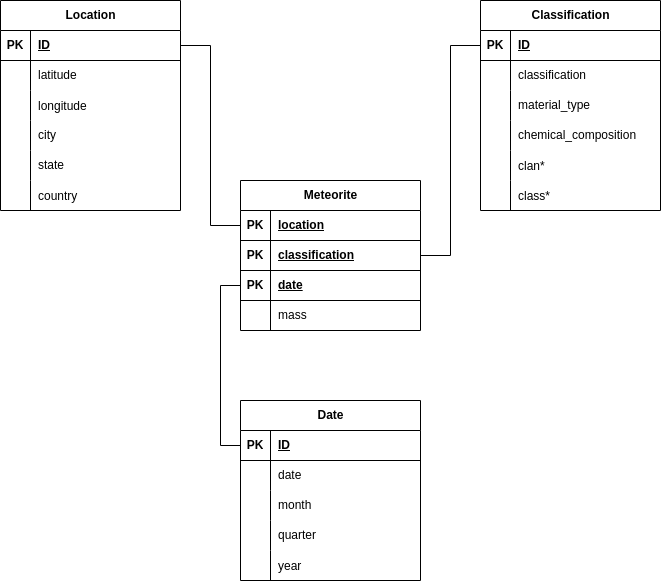

The diagram above was exported from draw.io. Its source (the exported page's mxGraphModel, read from the mxfile embedded in the PNG):
<mxGraphModel dx="1368" dy="754" grid="1" gridSize="10" guides="1" tooltips="1" connect="1" arrows="1" fold="1" page="1" pageScale="1" pageWidth="850" pageHeight="1100" math="0" shadow="0" extFonts="Permanent Marker^https://fonts.googleapis.com/css?family=Permanent+Marker">
  <root>
    <mxCell id="0" />
    <mxCell id="1" parent="0" />
    <mxCell id="aT9XPcLbRXE58HCUcv48-19" value="Meteorite" style="shape=table;startSize=30;container=1;collapsible=1;childLayout=tableLayout;fixedRows=1;rowLines=0;fontStyle=1;align=center;resizeLast=1;html=1;" parent="1" vertex="1">
      <mxGeometry x="320" y="380" width="180" height="150" as="geometry" />
    </mxCell>
    <mxCell id="aT9XPcLbRXE58HCUcv48-38" value="" style="shape=tableRow;horizontal=0;startSize=0;swimlaneHead=0;swimlaneBody=0;fillColor=none;collapsible=0;dropTarget=0;points=[[0,0.5],[1,0.5]];portConstraint=eastwest;top=0;left=0;right=0;bottom=1;" parent="aT9XPcLbRXE58HCUcv48-19" vertex="1">
      <mxGeometry y="30" width="180" height="30" as="geometry" />
    </mxCell>
    <mxCell id="aT9XPcLbRXE58HCUcv48-39" value="PK" style="shape=partialRectangle;connectable=0;fillColor=none;top=0;left=0;bottom=0;right=0;fontStyle=1;overflow=hidden;whiteSpace=wrap;html=1;" parent="aT9XPcLbRXE58HCUcv48-38" vertex="1">
      <mxGeometry width="30" height="30" as="geometry">
        <mxRectangle width="30" height="30" as="alternateBounds" />
      </mxGeometry>
    </mxCell>
    <mxCell id="aT9XPcLbRXE58HCUcv48-40" value="location" style="shape=partialRectangle;connectable=0;fillColor=none;top=0;left=0;bottom=0;right=0;align=left;spacingLeft=6;fontStyle=5;overflow=hidden;whiteSpace=wrap;html=1;" parent="aT9XPcLbRXE58HCUcv48-38" vertex="1">
      <mxGeometry x="30" width="150" height="30" as="geometry">
        <mxRectangle width="150" height="30" as="alternateBounds" />
      </mxGeometry>
    </mxCell>
    <mxCell id="aT9XPcLbRXE58HCUcv48-32" value="" style="shape=tableRow;horizontal=0;startSize=0;swimlaneHead=0;swimlaneBody=0;fillColor=none;collapsible=0;dropTarget=0;points=[[0,0.5],[1,0.5]];portConstraint=eastwest;top=0;left=0;right=0;bottom=1;" parent="aT9XPcLbRXE58HCUcv48-19" vertex="1">
      <mxGeometry y="60" width="180" height="30" as="geometry" />
    </mxCell>
    <mxCell id="aT9XPcLbRXE58HCUcv48-33" value="PK" style="shape=partialRectangle;connectable=0;fillColor=none;top=0;left=0;bottom=0;right=0;fontStyle=1;overflow=hidden;whiteSpace=wrap;html=1;" parent="aT9XPcLbRXE58HCUcv48-32" vertex="1">
      <mxGeometry width="30" height="30" as="geometry">
        <mxRectangle width="30" height="30" as="alternateBounds" />
      </mxGeometry>
    </mxCell>
    <mxCell id="aT9XPcLbRXE58HCUcv48-34" value="classification" style="shape=partialRectangle;connectable=0;fillColor=none;top=0;left=0;bottom=0;right=0;align=left;spacingLeft=6;fontStyle=5;overflow=hidden;whiteSpace=wrap;html=1;" parent="aT9XPcLbRXE58HCUcv48-32" vertex="1">
      <mxGeometry x="30" width="150" height="30" as="geometry">
        <mxRectangle width="150" height="30" as="alternateBounds" />
      </mxGeometry>
    </mxCell>
    <mxCell id="aT9XPcLbRXE58HCUcv48-118" value="" style="shape=tableRow;horizontal=0;startSize=0;swimlaneHead=0;swimlaneBody=0;fillColor=none;collapsible=0;dropTarget=0;points=[[0,0.5],[1,0.5]];portConstraint=eastwest;top=0;left=0;right=0;bottom=1;" parent="aT9XPcLbRXE58HCUcv48-19" vertex="1">
      <mxGeometry y="90" width="180" height="30" as="geometry" />
    </mxCell>
    <mxCell id="aT9XPcLbRXE58HCUcv48-119" value="PK" style="shape=partialRectangle;connectable=0;fillColor=none;top=0;left=0;bottom=0;right=0;fontStyle=1;overflow=hidden;whiteSpace=wrap;html=1;" parent="aT9XPcLbRXE58HCUcv48-118" vertex="1">
      <mxGeometry width="30" height="30" as="geometry">
        <mxRectangle width="30" height="30" as="alternateBounds" />
      </mxGeometry>
    </mxCell>
    <mxCell id="aT9XPcLbRXE58HCUcv48-120" value="date" style="shape=partialRectangle;connectable=0;fillColor=none;top=0;left=0;bottom=0;right=0;align=left;spacingLeft=6;fontStyle=5;overflow=hidden;whiteSpace=wrap;html=1;" parent="aT9XPcLbRXE58HCUcv48-118" vertex="1">
      <mxGeometry x="30" width="150" height="30" as="geometry">
        <mxRectangle width="150" height="30" as="alternateBounds" />
      </mxGeometry>
    </mxCell>
    <mxCell id="aT9XPcLbRXE58HCUcv48-23" value="" style="shape=tableRow;horizontal=0;startSize=0;swimlaneHead=0;swimlaneBody=0;fillColor=none;collapsible=0;dropTarget=0;points=[[0,0.5],[1,0.5]];portConstraint=eastwest;top=0;left=0;right=0;bottom=0;" parent="aT9XPcLbRXE58HCUcv48-19" vertex="1">
      <mxGeometry y="120" width="180" height="30" as="geometry" />
    </mxCell>
    <mxCell id="aT9XPcLbRXE58HCUcv48-24" value="" style="shape=partialRectangle;connectable=0;fillColor=none;top=0;left=0;bottom=0;right=0;editable=1;overflow=hidden;whiteSpace=wrap;html=1;" parent="aT9XPcLbRXE58HCUcv48-23" vertex="1">
      <mxGeometry width="30" height="30" as="geometry">
        <mxRectangle width="30" height="30" as="alternateBounds" />
      </mxGeometry>
    </mxCell>
    <mxCell id="aT9XPcLbRXE58HCUcv48-25" value="mass" style="shape=partialRectangle;connectable=0;fillColor=none;top=0;left=0;bottom=0;right=0;align=left;spacingLeft=6;overflow=hidden;whiteSpace=wrap;html=1;" parent="aT9XPcLbRXE58HCUcv48-23" vertex="1">
      <mxGeometry x="30" width="150" height="30" as="geometry">
        <mxRectangle width="150" height="30" as="alternateBounds" />
      </mxGeometry>
    </mxCell>
    <mxCell id="aT9XPcLbRXE58HCUcv48-41" value="Location" style="shape=table;startSize=30;container=1;collapsible=1;childLayout=tableLayout;fixedRows=1;rowLines=0;fontStyle=1;align=center;resizeLast=1;html=1;" parent="1" vertex="1">
      <mxGeometry x="80" y="200" width="180" height="210" as="geometry" />
    </mxCell>
    <mxCell id="aT9XPcLbRXE58HCUcv48-42" value="" style="shape=tableRow;horizontal=0;startSize=0;swimlaneHead=0;swimlaneBody=0;fillColor=none;collapsible=0;dropTarget=0;points=[[0,0.5],[1,0.5]];portConstraint=eastwest;top=0;left=0;right=0;bottom=1;" parent="aT9XPcLbRXE58HCUcv48-41" vertex="1">
      <mxGeometry y="30" width="180" height="30" as="geometry" />
    </mxCell>
    <mxCell id="aT9XPcLbRXE58HCUcv48-43" value="PK" style="shape=partialRectangle;connectable=0;fillColor=none;top=0;left=0;bottom=0;right=0;fontStyle=1;overflow=hidden;whiteSpace=wrap;html=1;" parent="aT9XPcLbRXE58HCUcv48-42" vertex="1">
      <mxGeometry width="30" height="30" as="geometry">
        <mxRectangle width="30" height="30" as="alternateBounds" />
      </mxGeometry>
    </mxCell>
    <mxCell id="aT9XPcLbRXE58HCUcv48-44" value="ID" style="shape=partialRectangle;connectable=0;fillColor=none;top=0;left=0;bottom=0;right=0;align=left;spacingLeft=6;fontStyle=5;overflow=hidden;whiteSpace=wrap;html=1;" parent="aT9XPcLbRXE58HCUcv48-42" vertex="1">
      <mxGeometry x="30" width="150" height="30" as="geometry">
        <mxRectangle width="150" height="30" as="alternateBounds" />
      </mxGeometry>
    </mxCell>
    <mxCell id="aT9XPcLbRXE58HCUcv48-45" value="" style="shape=tableRow;horizontal=0;startSize=0;swimlaneHead=0;swimlaneBody=0;fillColor=none;collapsible=0;dropTarget=0;points=[[0,0.5],[1,0.5]];portConstraint=eastwest;top=0;left=0;right=0;bottom=0;" parent="aT9XPcLbRXE58HCUcv48-41" vertex="1">
      <mxGeometry y="60" width="180" height="30" as="geometry" />
    </mxCell>
    <mxCell id="aT9XPcLbRXE58HCUcv48-46" value="" style="shape=partialRectangle;connectable=0;fillColor=none;top=0;left=0;bottom=0;right=0;editable=1;overflow=hidden;whiteSpace=wrap;html=1;" parent="aT9XPcLbRXE58HCUcv48-45" vertex="1">
      <mxGeometry width="30" height="30" as="geometry">
        <mxRectangle width="30" height="30" as="alternateBounds" />
      </mxGeometry>
    </mxCell>
    <mxCell id="aT9XPcLbRXE58HCUcv48-47" value="latitude" style="shape=partialRectangle;connectable=0;fillColor=none;top=0;left=0;bottom=0;right=0;align=left;spacingLeft=6;overflow=hidden;whiteSpace=wrap;html=1;" parent="aT9XPcLbRXE58HCUcv48-45" vertex="1">
      <mxGeometry x="30" width="150" height="30" as="geometry">
        <mxRectangle width="150" height="30" as="alternateBounds" />
      </mxGeometry>
    </mxCell>
    <mxCell id="WFfgbPSKeG_OzvDQA_HD-1" value="" style="shape=tableRow;horizontal=0;startSize=0;swimlaneHead=0;swimlaneBody=0;fillColor=none;collapsible=0;dropTarget=0;points=[[0,0.5],[1,0.5]];portConstraint=eastwest;top=0;left=0;right=0;bottom=0;" vertex="1" parent="aT9XPcLbRXE58HCUcv48-41">
      <mxGeometry y="90" width="180" height="30" as="geometry" />
    </mxCell>
    <mxCell id="WFfgbPSKeG_OzvDQA_HD-2" value="" style="shape=partialRectangle;connectable=0;fillColor=none;top=0;left=0;bottom=0;right=0;editable=1;overflow=hidden;" vertex="1" parent="WFfgbPSKeG_OzvDQA_HD-1">
      <mxGeometry width="30" height="30" as="geometry">
        <mxRectangle width="30" height="30" as="alternateBounds" />
      </mxGeometry>
    </mxCell>
    <mxCell id="WFfgbPSKeG_OzvDQA_HD-3" value="longitude" style="shape=partialRectangle;connectable=0;fillColor=none;top=0;left=0;bottom=0;right=0;align=left;spacingLeft=6;overflow=hidden;" vertex="1" parent="WFfgbPSKeG_OzvDQA_HD-1">
      <mxGeometry x="30" width="150" height="30" as="geometry">
        <mxRectangle width="150" height="30" as="alternateBounds" />
      </mxGeometry>
    </mxCell>
    <mxCell id="aT9XPcLbRXE58HCUcv48-48" value="" style="shape=tableRow;horizontal=0;startSize=0;swimlaneHead=0;swimlaneBody=0;fillColor=none;collapsible=0;dropTarget=0;points=[[0,0.5],[1,0.5]];portConstraint=eastwest;top=0;left=0;right=0;bottom=0;" parent="aT9XPcLbRXE58HCUcv48-41" vertex="1">
      <mxGeometry y="120" width="180" height="30" as="geometry" />
    </mxCell>
    <mxCell id="aT9XPcLbRXE58HCUcv48-49" value="" style="shape=partialRectangle;connectable=0;fillColor=none;top=0;left=0;bottom=0;right=0;editable=1;overflow=hidden;whiteSpace=wrap;html=1;" parent="aT9XPcLbRXE58HCUcv48-48" vertex="1">
      <mxGeometry width="30" height="30" as="geometry">
        <mxRectangle width="30" height="30" as="alternateBounds" />
      </mxGeometry>
    </mxCell>
    <mxCell id="aT9XPcLbRXE58HCUcv48-50" value="city" style="shape=partialRectangle;connectable=0;fillColor=none;top=0;left=0;bottom=0;right=0;align=left;spacingLeft=6;overflow=hidden;whiteSpace=wrap;html=1;" parent="aT9XPcLbRXE58HCUcv48-48" vertex="1">
      <mxGeometry x="30" width="150" height="30" as="geometry">
        <mxRectangle width="150" height="30" as="alternateBounds" />
      </mxGeometry>
    </mxCell>
    <mxCell id="aT9XPcLbRXE58HCUcv48-51" value="" style="shape=tableRow;horizontal=0;startSize=0;swimlaneHead=0;swimlaneBody=0;fillColor=none;collapsible=0;dropTarget=0;points=[[0,0.5],[1,0.5]];portConstraint=eastwest;top=0;left=0;right=0;bottom=0;" parent="aT9XPcLbRXE58HCUcv48-41" vertex="1">
      <mxGeometry y="150" width="180" height="30" as="geometry" />
    </mxCell>
    <mxCell id="aT9XPcLbRXE58HCUcv48-52" value="" style="shape=partialRectangle;connectable=0;fillColor=none;top=0;left=0;bottom=0;right=0;editable=1;overflow=hidden;whiteSpace=wrap;html=1;" parent="aT9XPcLbRXE58HCUcv48-51" vertex="1">
      <mxGeometry width="30" height="30" as="geometry">
        <mxRectangle width="30" height="30" as="alternateBounds" />
      </mxGeometry>
    </mxCell>
    <mxCell id="aT9XPcLbRXE58HCUcv48-53" value="state" style="shape=partialRectangle;connectable=0;fillColor=none;top=0;left=0;bottom=0;right=0;align=left;spacingLeft=6;overflow=hidden;whiteSpace=wrap;html=1;" parent="aT9XPcLbRXE58HCUcv48-51" vertex="1">
      <mxGeometry x="30" width="150" height="30" as="geometry">
        <mxRectangle width="150" height="30" as="alternateBounds" />
      </mxGeometry>
    </mxCell>
    <mxCell id="aT9XPcLbRXE58HCUcv48-80" value="" style="shape=tableRow;horizontal=0;startSize=0;swimlaneHead=0;swimlaneBody=0;fillColor=none;collapsible=0;dropTarget=0;points=[[0,0.5],[1,0.5]];portConstraint=eastwest;top=0;left=0;right=0;bottom=0;" parent="aT9XPcLbRXE58HCUcv48-41" vertex="1">
      <mxGeometry y="180" width="180" height="30" as="geometry" />
    </mxCell>
    <mxCell id="aT9XPcLbRXE58HCUcv48-81" value="" style="shape=partialRectangle;connectable=0;fillColor=none;top=0;left=0;bottom=0;right=0;editable=1;overflow=hidden;" parent="aT9XPcLbRXE58HCUcv48-80" vertex="1">
      <mxGeometry width="30" height="30" as="geometry">
        <mxRectangle width="30" height="30" as="alternateBounds" />
      </mxGeometry>
    </mxCell>
    <mxCell id="aT9XPcLbRXE58HCUcv48-82" value="country" style="shape=partialRectangle;connectable=0;fillColor=none;top=0;left=0;bottom=0;right=0;align=left;spacingLeft=6;overflow=hidden;" parent="aT9XPcLbRXE58HCUcv48-80" vertex="1">
      <mxGeometry x="30" width="150" height="30" as="geometry">
        <mxRectangle width="150" height="30" as="alternateBounds" />
      </mxGeometry>
    </mxCell>
    <mxCell id="aT9XPcLbRXE58HCUcv48-83" value="Classification" style="shape=table;startSize=30;container=1;collapsible=1;childLayout=tableLayout;fixedRows=1;rowLines=0;fontStyle=1;align=center;resizeLast=1;html=1;" parent="1" vertex="1">
      <mxGeometry x="560" y="200" width="180" height="210" as="geometry" />
    </mxCell>
    <mxCell id="aT9XPcLbRXE58HCUcv48-84" value="" style="shape=tableRow;horizontal=0;startSize=0;swimlaneHead=0;swimlaneBody=0;fillColor=none;collapsible=0;dropTarget=0;points=[[0,0.5],[1,0.5]];portConstraint=eastwest;top=0;left=0;right=0;bottom=1;" parent="aT9XPcLbRXE58HCUcv48-83" vertex="1">
      <mxGeometry y="30" width="180" height="30" as="geometry" />
    </mxCell>
    <mxCell id="aT9XPcLbRXE58HCUcv48-85" value="PK" style="shape=partialRectangle;connectable=0;fillColor=none;top=0;left=0;bottom=0;right=0;fontStyle=1;overflow=hidden;whiteSpace=wrap;html=1;" parent="aT9XPcLbRXE58HCUcv48-84" vertex="1">
      <mxGeometry width="30" height="30" as="geometry">
        <mxRectangle width="30" height="30" as="alternateBounds" />
      </mxGeometry>
    </mxCell>
    <mxCell id="aT9XPcLbRXE58HCUcv48-86" value="ID" style="shape=partialRectangle;connectable=0;fillColor=none;top=0;left=0;bottom=0;right=0;align=left;spacingLeft=6;fontStyle=5;overflow=hidden;whiteSpace=wrap;html=1;" parent="aT9XPcLbRXE58HCUcv48-84" vertex="1">
      <mxGeometry x="30" width="150" height="30" as="geometry">
        <mxRectangle width="150" height="30" as="alternateBounds" />
      </mxGeometry>
    </mxCell>
    <mxCell id="aT9XPcLbRXE58HCUcv48-87" value="" style="shape=tableRow;horizontal=0;startSize=0;swimlaneHead=0;swimlaneBody=0;fillColor=none;collapsible=0;dropTarget=0;points=[[0,0.5],[1,0.5]];portConstraint=eastwest;top=0;left=0;right=0;bottom=0;" parent="aT9XPcLbRXE58HCUcv48-83" vertex="1">
      <mxGeometry y="60" width="180" height="30" as="geometry" />
    </mxCell>
    <mxCell id="aT9XPcLbRXE58HCUcv48-88" value="" style="shape=partialRectangle;connectable=0;fillColor=none;top=0;left=0;bottom=0;right=0;editable=1;overflow=hidden;whiteSpace=wrap;html=1;" parent="aT9XPcLbRXE58HCUcv48-87" vertex="1">
      <mxGeometry width="30" height="30" as="geometry">
        <mxRectangle width="30" height="30" as="alternateBounds" />
      </mxGeometry>
    </mxCell>
    <mxCell id="aT9XPcLbRXE58HCUcv48-89" value="classification" style="shape=partialRectangle;connectable=0;fillColor=none;top=0;left=0;bottom=0;right=0;align=left;spacingLeft=6;overflow=hidden;whiteSpace=wrap;html=1;" parent="aT9XPcLbRXE58HCUcv48-87" vertex="1">
      <mxGeometry x="30" width="150" height="30" as="geometry">
        <mxRectangle width="150" height="30" as="alternateBounds" />
      </mxGeometry>
    </mxCell>
    <mxCell id="aT9XPcLbRXE58HCUcv48-90" value="" style="shape=tableRow;horizontal=0;startSize=0;swimlaneHead=0;swimlaneBody=0;fillColor=none;collapsible=0;dropTarget=0;points=[[0,0.5],[1,0.5]];portConstraint=eastwest;top=0;left=0;right=0;bottom=0;" parent="aT9XPcLbRXE58HCUcv48-83" vertex="1">
      <mxGeometry y="90" width="180" height="30" as="geometry" />
    </mxCell>
    <mxCell id="aT9XPcLbRXE58HCUcv48-91" value="" style="shape=partialRectangle;connectable=0;fillColor=none;top=0;left=0;bottom=0;right=0;editable=1;overflow=hidden;whiteSpace=wrap;html=1;" parent="aT9XPcLbRXE58HCUcv48-90" vertex="1">
      <mxGeometry width="30" height="30" as="geometry">
        <mxRectangle width="30" height="30" as="alternateBounds" />
      </mxGeometry>
    </mxCell>
    <mxCell id="aT9XPcLbRXE58HCUcv48-92" value="material_type" style="shape=partialRectangle;connectable=0;fillColor=none;top=0;left=0;bottom=0;right=0;align=left;spacingLeft=6;overflow=hidden;whiteSpace=wrap;html=1;" parent="aT9XPcLbRXE58HCUcv48-90" vertex="1">
      <mxGeometry x="30" width="150" height="30" as="geometry">
        <mxRectangle width="150" height="30" as="alternateBounds" />
      </mxGeometry>
    </mxCell>
    <mxCell id="aT9XPcLbRXE58HCUcv48-93" value="" style="shape=tableRow;horizontal=0;startSize=0;swimlaneHead=0;swimlaneBody=0;fillColor=none;collapsible=0;dropTarget=0;points=[[0,0.5],[1,0.5]];portConstraint=eastwest;top=0;left=0;right=0;bottom=0;" parent="aT9XPcLbRXE58HCUcv48-83" vertex="1">
      <mxGeometry y="120" width="180" height="30" as="geometry" />
    </mxCell>
    <mxCell id="aT9XPcLbRXE58HCUcv48-94" value="" style="shape=partialRectangle;connectable=0;fillColor=none;top=0;left=0;bottom=0;right=0;editable=1;overflow=hidden;whiteSpace=wrap;html=1;" parent="aT9XPcLbRXE58HCUcv48-93" vertex="1">
      <mxGeometry width="30" height="30" as="geometry">
        <mxRectangle width="30" height="30" as="alternateBounds" />
      </mxGeometry>
    </mxCell>
    <mxCell id="aT9XPcLbRXE58HCUcv48-95" value="chemical_composition" style="shape=partialRectangle;connectable=0;fillColor=none;top=0;left=0;bottom=0;right=0;align=left;spacingLeft=6;overflow=hidden;whiteSpace=wrap;html=1;" parent="aT9XPcLbRXE58HCUcv48-93" vertex="1">
      <mxGeometry x="30" width="150" height="30" as="geometry">
        <mxRectangle width="150" height="30" as="alternateBounds" />
      </mxGeometry>
    </mxCell>
    <mxCell id="aT9XPcLbRXE58HCUcv48-96" value="" style="shape=tableRow;horizontal=0;startSize=0;swimlaneHead=0;swimlaneBody=0;fillColor=none;collapsible=0;dropTarget=0;points=[[0,0.5],[1,0.5]];portConstraint=eastwest;top=0;left=0;right=0;bottom=0;" parent="aT9XPcLbRXE58HCUcv48-83" vertex="1">
      <mxGeometry y="150" width="180" height="30" as="geometry" />
    </mxCell>
    <mxCell id="aT9XPcLbRXE58HCUcv48-97" value="" style="shape=partialRectangle;connectable=0;fillColor=none;top=0;left=0;bottom=0;right=0;editable=1;overflow=hidden;" parent="aT9XPcLbRXE58HCUcv48-96" vertex="1">
      <mxGeometry width="30" height="30" as="geometry">
        <mxRectangle width="30" height="30" as="alternateBounds" />
      </mxGeometry>
    </mxCell>
    <mxCell id="aT9XPcLbRXE58HCUcv48-98" value="clan*" style="shape=partialRectangle;connectable=0;fillColor=none;top=0;left=0;bottom=0;right=0;align=left;spacingLeft=6;overflow=hidden;" parent="aT9XPcLbRXE58HCUcv48-96" vertex="1">
      <mxGeometry x="30" width="150" height="30" as="geometry">
        <mxRectangle width="150" height="30" as="alternateBounds" />
      </mxGeometry>
    </mxCell>
    <mxCell id="aT9XPcLbRXE58HCUcv48-99" value="" style="shape=tableRow;horizontal=0;startSize=0;swimlaneHead=0;swimlaneBody=0;fillColor=none;collapsible=0;dropTarget=0;points=[[0,0.5],[1,0.5]];portConstraint=eastwest;top=0;left=0;right=0;bottom=0;" parent="aT9XPcLbRXE58HCUcv48-83" vertex="1">
      <mxGeometry y="180" width="180" height="30" as="geometry" />
    </mxCell>
    <mxCell id="aT9XPcLbRXE58HCUcv48-100" value="" style="shape=partialRectangle;connectable=0;fillColor=none;top=0;left=0;bottom=0;right=0;editable=1;overflow=hidden;" parent="aT9XPcLbRXE58HCUcv48-99" vertex="1">
      <mxGeometry width="30" height="30" as="geometry">
        <mxRectangle width="30" height="30" as="alternateBounds" />
      </mxGeometry>
    </mxCell>
    <mxCell id="aT9XPcLbRXE58HCUcv48-101" value="class*" style="shape=partialRectangle;connectable=0;fillColor=none;top=0;left=0;bottom=0;right=0;align=left;spacingLeft=6;overflow=hidden;" parent="aT9XPcLbRXE58HCUcv48-99" vertex="1">
      <mxGeometry x="30" width="150" height="30" as="geometry">
        <mxRectangle width="150" height="30" as="alternateBounds" />
      </mxGeometry>
    </mxCell>
    <mxCell id="aT9XPcLbRXE58HCUcv48-102" value="Date" style="shape=table;startSize=30;container=1;collapsible=1;childLayout=tableLayout;fixedRows=1;rowLines=0;fontStyle=1;align=center;resizeLast=1;html=1;" parent="1" vertex="1">
      <mxGeometry x="320" y="600" width="180" height="180" as="geometry" />
    </mxCell>
    <mxCell id="aT9XPcLbRXE58HCUcv48-103" value="" style="shape=tableRow;horizontal=0;startSize=0;swimlaneHead=0;swimlaneBody=0;fillColor=none;collapsible=0;dropTarget=0;points=[[0,0.5],[1,0.5]];portConstraint=eastwest;top=0;left=0;right=0;bottom=1;" parent="aT9XPcLbRXE58HCUcv48-102" vertex="1">
      <mxGeometry y="30" width="180" height="30" as="geometry" />
    </mxCell>
    <mxCell id="aT9XPcLbRXE58HCUcv48-104" value="PK" style="shape=partialRectangle;connectable=0;fillColor=none;top=0;left=0;bottom=0;right=0;fontStyle=1;overflow=hidden;whiteSpace=wrap;html=1;" parent="aT9XPcLbRXE58HCUcv48-103" vertex="1">
      <mxGeometry width="30" height="30" as="geometry">
        <mxRectangle width="30" height="30" as="alternateBounds" />
      </mxGeometry>
    </mxCell>
    <mxCell id="aT9XPcLbRXE58HCUcv48-105" value="ID" style="shape=partialRectangle;connectable=0;fillColor=none;top=0;left=0;bottom=0;right=0;align=left;spacingLeft=6;fontStyle=5;overflow=hidden;whiteSpace=wrap;html=1;" parent="aT9XPcLbRXE58HCUcv48-103" vertex="1">
      <mxGeometry x="30" width="150" height="30" as="geometry">
        <mxRectangle width="150" height="30" as="alternateBounds" />
      </mxGeometry>
    </mxCell>
    <mxCell id="aT9XPcLbRXE58HCUcv48-106" value="" style="shape=tableRow;horizontal=0;startSize=0;swimlaneHead=0;swimlaneBody=0;fillColor=none;collapsible=0;dropTarget=0;points=[[0,0.5],[1,0.5]];portConstraint=eastwest;top=0;left=0;right=0;bottom=0;" parent="aT9XPcLbRXE58HCUcv48-102" vertex="1">
      <mxGeometry y="60" width="180" height="30" as="geometry" />
    </mxCell>
    <mxCell id="aT9XPcLbRXE58HCUcv48-107" value="" style="shape=partialRectangle;connectable=0;fillColor=none;top=0;left=0;bottom=0;right=0;editable=1;overflow=hidden;whiteSpace=wrap;html=1;" parent="aT9XPcLbRXE58HCUcv48-106" vertex="1">
      <mxGeometry width="30" height="30" as="geometry">
        <mxRectangle width="30" height="30" as="alternateBounds" />
      </mxGeometry>
    </mxCell>
    <mxCell id="aT9XPcLbRXE58HCUcv48-108" value="date" style="shape=partialRectangle;connectable=0;fillColor=none;top=0;left=0;bottom=0;right=0;align=left;spacingLeft=6;overflow=hidden;whiteSpace=wrap;html=1;" parent="aT9XPcLbRXE58HCUcv48-106" vertex="1">
      <mxGeometry x="30" width="150" height="30" as="geometry">
        <mxRectangle width="150" height="30" as="alternateBounds" />
      </mxGeometry>
    </mxCell>
    <mxCell id="aT9XPcLbRXE58HCUcv48-109" value="" style="shape=tableRow;horizontal=0;startSize=0;swimlaneHead=0;swimlaneBody=0;fillColor=none;collapsible=0;dropTarget=0;points=[[0,0.5],[1,0.5]];portConstraint=eastwest;top=0;left=0;right=0;bottom=0;" parent="aT9XPcLbRXE58HCUcv48-102" vertex="1">
      <mxGeometry y="90" width="180" height="30" as="geometry" />
    </mxCell>
    <mxCell id="aT9XPcLbRXE58HCUcv48-110" value="" style="shape=partialRectangle;connectable=0;fillColor=none;top=0;left=0;bottom=0;right=0;editable=1;overflow=hidden;whiteSpace=wrap;html=1;" parent="aT9XPcLbRXE58HCUcv48-109" vertex="1">
      <mxGeometry width="30" height="30" as="geometry">
        <mxRectangle width="30" height="30" as="alternateBounds" />
      </mxGeometry>
    </mxCell>
    <mxCell id="aT9XPcLbRXE58HCUcv48-111" value="month" style="shape=partialRectangle;connectable=0;fillColor=none;top=0;left=0;bottom=0;right=0;align=left;spacingLeft=6;overflow=hidden;whiteSpace=wrap;html=1;" parent="aT9XPcLbRXE58HCUcv48-109" vertex="1">
      <mxGeometry x="30" width="150" height="30" as="geometry">
        <mxRectangle width="150" height="30" as="alternateBounds" />
      </mxGeometry>
    </mxCell>
    <mxCell id="aT9XPcLbRXE58HCUcv48-112" value="" style="shape=tableRow;horizontal=0;startSize=0;swimlaneHead=0;swimlaneBody=0;fillColor=none;collapsible=0;dropTarget=0;points=[[0,0.5],[1,0.5]];portConstraint=eastwest;top=0;left=0;right=0;bottom=0;" parent="aT9XPcLbRXE58HCUcv48-102" vertex="1">
      <mxGeometry y="120" width="180" height="30" as="geometry" />
    </mxCell>
    <mxCell id="aT9XPcLbRXE58HCUcv48-113" value="" style="shape=partialRectangle;connectable=0;fillColor=none;top=0;left=0;bottom=0;right=0;editable=1;overflow=hidden;whiteSpace=wrap;html=1;" parent="aT9XPcLbRXE58HCUcv48-112" vertex="1">
      <mxGeometry width="30" height="30" as="geometry">
        <mxRectangle width="30" height="30" as="alternateBounds" />
      </mxGeometry>
    </mxCell>
    <mxCell id="aT9XPcLbRXE58HCUcv48-114" value="quarter" style="shape=partialRectangle;connectable=0;fillColor=none;top=0;left=0;bottom=0;right=0;align=left;spacingLeft=6;overflow=hidden;whiteSpace=wrap;html=1;" parent="aT9XPcLbRXE58HCUcv48-112" vertex="1">
      <mxGeometry x="30" width="150" height="30" as="geometry">
        <mxRectangle width="150" height="30" as="alternateBounds" />
      </mxGeometry>
    </mxCell>
    <mxCell id="aT9XPcLbRXE58HCUcv48-115" value="" style="shape=tableRow;horizontal=0;startSize=0;swimlaneHead=0;swimlaneBody=0;fillColor=none;collapsible=0;dropTarget=0;points=[[0,0.5],[1,0.5]];portConstraint=eastwest;top=0;left=0;right=0;bottom=0;" parent="aT9XPcLbRXE58HCUcv48-102" vertex="1">
      <mxGeometry y="150" width="180" height="30" as="geometry" />
    </mxCell>
    <mxCell id="aT9XPcLbRXE58HCUcv48-116" value="" style="shape=partialRectangle;connectable=0;fillColor=none;top=0;left=0;bottom=0;right=0;editable=1;overflow=hidden;" parent="aT9XPcLbRXE58HCUcv48-115" vertex="1">
      <mxGeometry width="30" height="30" as="geometry">
        <mxRectangle width="30" height="30" as="alternateBounds" />
      </mxGeometry>
    </mxCell>
    <mxCell id="aT9XPcLbRXE58HCUcv48-117" value="year" style="shape=partialRectangle;connectable=0;fillColor=none;top=0;left=0;bottom=0;right=0;align=left;spacingLeft=6;overflow=hidden;" parent="aT9XPcLbRXE58HCUcv48-115" vertex="1">
      <mxGeometry x="30" width="150" height="30" as="geometry">
        <mxRectangle width="150" height="30" as="alternateBounds" />
      </mxGeometry>
    </mxCell>
    <mxCell id="aT9XPcLbRXE58HCUcv48-121" style="edgeStyle=orthogonalEdgeStyle;rounded=0;orthogonalLoop=1;jettySize=auto;html=1;entryX=0;entryY=0.5;entryDx=0;entryDy=0;endArrow=none;endFill=0;" parent="1" source="aT9XPcLbRXE58HCUcv48-118" target="aT9XPcLbRXE58HCUcv48-103" edge="1">
      <mxGeometry relative="1" as="geometry" />
    </mxCell>
    <mxCell id="aT9XPcLbRXE58HCUcv48-122" style="edgeStyle=orthogonalEdgeStyle;rounded=0;orthogonalLoop=1;jettySize=auto;html=1;exitX=0;exitY=0.5;exitDx=0;exitDy=0;endArrow=none;endFill=0;" parent="1" source="aT9XPcLbRXE58HCUcv48-38" target="aT9XPcLbRXE58HCUcv48-42" edge="1">
      <mxGeometry relative="1" as="geometry" />
    </mxCell>
    <mxCell id="aT9XPcLbRXE58HCUcv48-123" style="edgeStyle=orthogonalEdgeStyle;rounded=0;orthogonalLoop=1;jettySize=auto;html=1;entryX=0;entryY=0.5;entryDx=0;entryDy=0;endArrow=none;endFill=0;" parent="1" source="aT9XPcLbRXE58HCUcv48-32" target="aT9XPcLbRXE58HCUcv48-84" edge="1">
      <mxGeometry relative="1" as="geometry" />
    </mxCell>
  </root>
</mxGraphModel>